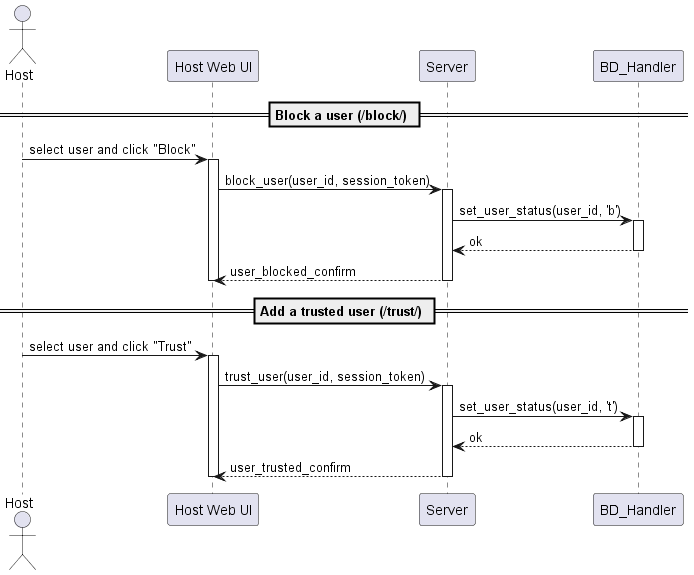

The diagram above was rendered by PlantUML. Its source (embedded in the PNG):
@startuml
actor "Host" as H
participant "Host Web UI" as HW
participant "Server" as S
participant "BD_Handler" as DB

== Block a user (/block/) ==
H -> HW: select user and click "Block"
activate HW
HW -> S: block_user(user_id, session_token)
activate S
S -> DB: set_user_status(user_id, 'b') 
activate DB
DB --> S: ok
deactivate DB
S --> HW: user_blocked_confirm
deactivate S
deactivate HW

== Add a trusted user (/trust/) ==
H -> HW: select user and click "Trust"
activate HW
HW -> S: trust_user(user_id, session_token) 
activate S
S -> DB: set_user_status(user_id, 't')
activate DB
DB --> S: ok
deactivate DB
S --> HW: user_trusted_confirm
deactivate S
deactivate HW
@enduml